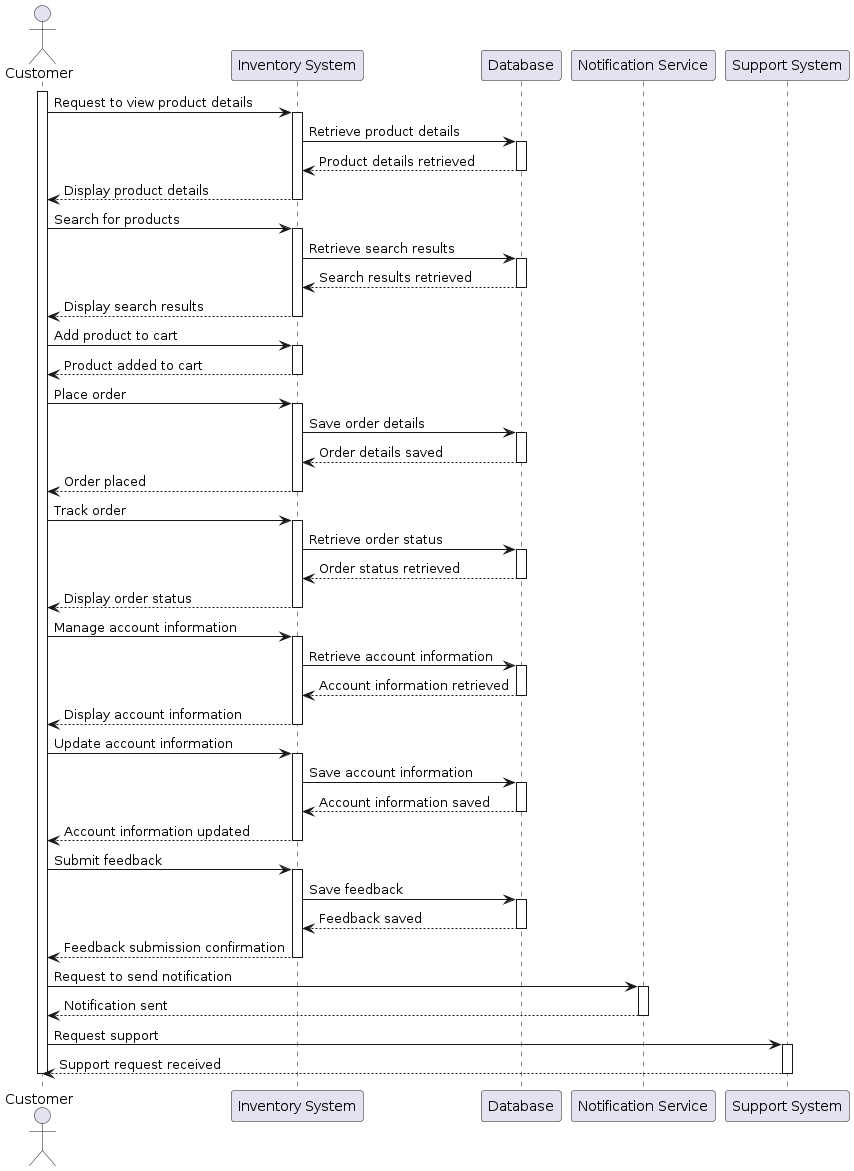

The diagram above was rendered by PlantUML. Its source (embedded in the PNG):
@startuml
actor Customer

participant "Inventory System" as InventorySystem
participant "Database" as Database
participant "Notification Service" as NotificationService
participant "Support System" as SupportSystem

activate Customer

Customer -> InventorySystem: Request to view product details
activate InventorySystem
InventorySystem -> Database: Retrieve product details
activate Database
Database --> InventorySystem: Product details retrieved
deactivate Database
InventorySystem --> Customer: Display product details
deactivate InventorySystem

Customer -> InventorySystem: Search for products
activate InventorySystem
InventorySystem -> Database: Retrieve search results
activate Database
Database --> InventorySystem: Search results retrieved
deactivate Database
InventorySystem --> Customer: Display search results
deactivate InventorySystem

Customer -> InventorySystem: Add product to cart
activate InventorySystem
InventorySystem --> Customer: Product added to cart
deactivate InventorySystem

Customer -> InventorySystem: Place order
activate InventorySystem
InventorySystem -> Database: Save order details
activate Database
Database --> InventorySystem: Order details saved
deactivate Database
InventorySystem --> Customer: Order placed
deactivate InventorySystem

Customer -> InventorySystem: Track order
activate InventorySystem
InventorySystem -> Database: Retrieve order status
activate Database
Database --> InventorySystem: Order status retrieved
deactivate Database
InventorySystem --> Customer: Display order status
deactivate InventorySystem

Customer -> InventorySystem: Manage account information
activate InventorySystem
InventorySystem -> Database: Retrieve account information
activate Database
Database --> InventorySystem: Account information retrieved
deactivate Database
InventorySystem --> Customer: Display account information
deactivate InventorySystem

Customer -> InventorySystem: Update account information
activate InventorySystem
InventorySystem -> Database: Save account information
activate Database
Database --> InventorySystem: Account information saved
deactivate Database
InventorySystem --> Customer: Account information updated
deactivate InventorySystem

Customer -> InventorySystem: Submit feedback
activate InventorySystem
InventorySystem -> Database: Save feedback
activate Database
Database --> InventorySystem: Feedback saved
deactivate Database
InventorySystem --> Customer: Feedback submission confirmation
deactivate InventorySystem

Customer -> NotificationService: Request to send notification
activate NotificationService
NotificationService --> Customer: Notification sent
deactivate NotificationService

Customer -> SupportSystem: Request support
activate SupportSystem
SupportSystem --> Customer: Support request received
deactivate SupportSystem

deactivate Customer
@enduml